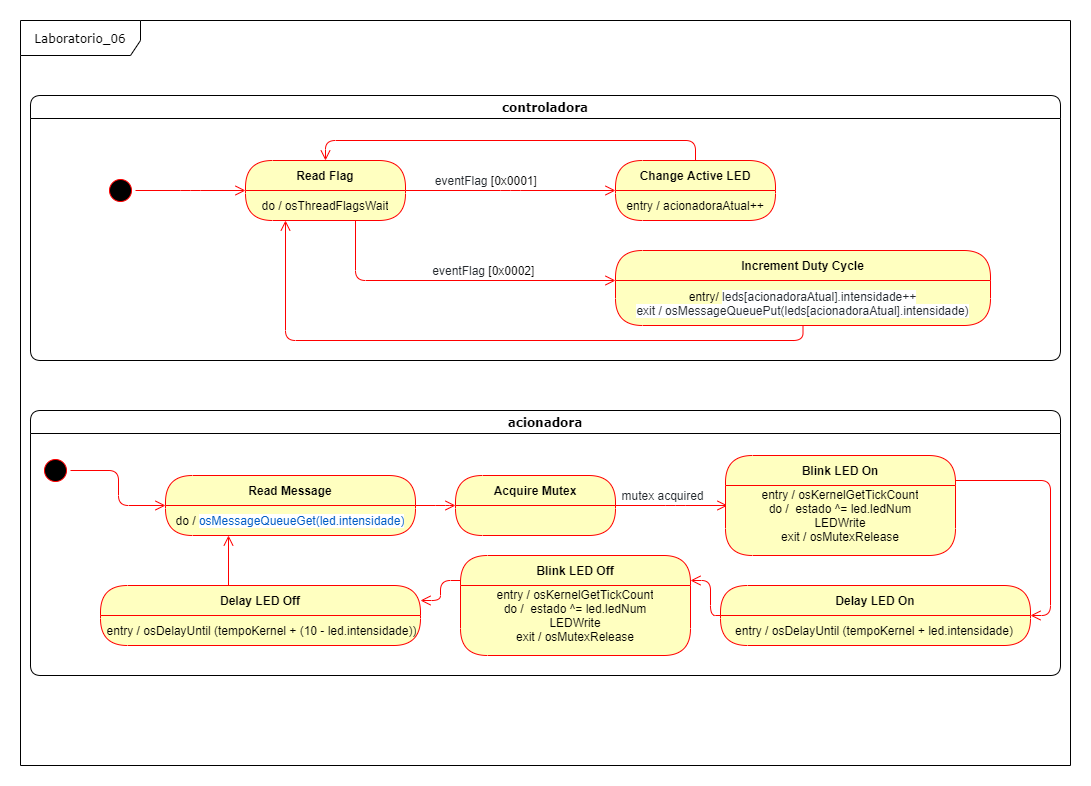

The diagram above was exported from draw.io. Its source (the exported page's mxGraphModel, read from the mxfile embedded in the PNG):
<mxGraphModel dx="1350" dy="642" grid="1" gridSize="10" guides="1" tooltips="1" connect="1" arrows="1" fold="1" page="1" pageScale="1" pageWidth="1100" pageHeight="850" background="none" math="0" shadow="0">
  <root>
    <mxCell id="0" />
    <mxCell id="1" parent="0" />
    <mxCell id="2a3bc250acf0617d-8" value="Laboratorio_06" style="shape=umlFrame;whiteSpace=wrap;html=1;rounded=1;shadow=0;comic=0;labelBackgroundColor=none;strokeWidth=1;fontFamily=Verdana;fontSize=12;align=center;width=120;height=35;" parent="1" vertex="1">
      <mxGeometry x="30" y="35" width="1050" height="745" as="geometry" />
    </mxCell>
    <mxCell id="2a3bc250acf0617d-7" value="acionadora" style="swimlane;whiteSpace=wrap;html=1;rounded=1;shadow=0;comic=0;labelBackgroundColor=none;strokeWidth=1;fontFamily=Verdana;fontSize=12;align=center;" parent="1" vertex="1">
      <mxGeometry x="40" y="425" width="1030" height="265" as="geometry" />
    </mxCell>
    <mxCell id="3cde6dad864a17aa-10" style="edgeStyle=elbowEdgeStyle;html=1;labelBackgroundColor=none;endArrow=open;endSize=8;strokeColor=#ff0000;fontFamily=Verdana;fontSize=12;align=left;exitX=1;exitY=0;exitDx=0;exitDy=0;" parent="2a3bc250acf0617d-7" source="I43MAY9GrP3ZO-fikNpB-17" edge="1">
      <mxGeometry relative="1" as="geometry">
        <mxPoint x="335" y="95" as="sourcePoint" />
        <mxPoint x="425" y="95" as="targetPoint" />
        <Array as="points">
          <mxPoint x="415" y="95" />
          <mxPoint x="495" y="95" />
        </Array>
      </mxGeometry>
    </mxCell>
    <mxCell id="3cde6dad864a17aa-9" style="edgeStyle=elbowEdgeStyle;html=1;labelBackgroundColor=none;endArrow=open;endSize=8;strokeColor=#ff0000;fontFamily=Verdana;fontSize=12;align=left;entryX=0;entryY=0;entryDx=0;entryDy=0;" parent="2a3bc250acf0617d-7" source="2a3bc250acf0617d-3" target="I43MAY9GrP3ZO-fikNpB-17" edge="1">
      <mxGeometry relative="1" as="geometry">
        <mxPoint x="215" y="95" as="targetPoint" />
      </mxGeometry>
    </mxCell>
    <mxCell id="2a3bc250acf0617d-3" value="" style="ellipse;html=1;shape=startState;fillColor=#000000;strokeColor=#ff0000;rounded=1;shadow=0;comic=0;labelBackgroundColor=none;fontFamily=Verdana;fontSize=12;fontColor=#000000;align=center;direction=south;" parent="2a3bc250acf0617d-7" vertex="1">
      <mxGeometry x="10" y="45" width="30" height="30" as="geometry" />
    </mxCell>
    <mxCell id="I43MAY9GrP3ZO-fikNpB-10" value="Acquire Mutex" style="swimlane;fontStyle=1;align=center;verticalAlign=middle;childLayout=stackLayout;horizontal=1;startSize=30;horizontalStack=0;resizeParent=0;resizeLast=1;container=0;fontColor=#000000;collapsible=0;rounded=1;arcSize=30;strokeColor=#ff0000;fillColor=#ffffc0;swimlaneFillColor=#ffffc0;dropTarget=0;" vertex="1" parent="2a3bc250acf0617d-7">
      <mxGeometry x="425" y="65" width="160" height="60" as="geometry" />
    </mxCell>
    <mxCell id="I43MAY9GrP3ZO-fikNpB-16" value="Read Message" style="swimlane;fontStyle=1;align=center;verticalAlign=middle;childLayout=stackLayout;horizontal=1;startSize=30;horizontalStack=0;resizeParent=0;resizeLast=1;container=0;fontColor=#000000;collapsible=0;rounded=1;arcSize=30;strokeColor=#ff0000;fillColor=#ffffc0;swimlaneFillColor=#ffffc0;dropTarget=0;" vertex="1" parent="2a3bc250acf0617d-7">
      <mxGeometry x="135" y="65" width="250" height="60" as="geometry" />
    </mxCell>
    <mxCell id="I43MAY9GrP3ZO-fikNpB-17" value="do /&amp;nbsp;&lt;span style=&quot;color: rgb(0 , 92 , 197) ; font-family: , , &amp;#34;sf mono&amp;#34; , &amp;#34;menlo&amp;#34; , &amp;#34;consolas&amp;#34; , &amp;#34;liberation mono&amp;#34; , monospace ; background-color: rgb(255 , 255 , 255)&quot;&gt;osMessageQueueGet(led.intensidade)&lt;/span&gt;" style="text;html=1;strokeColor=none;fillColor=none;align=center;verticalAlign=middle;spacingLeft=4;spacingRight=4;whiteSpace=wrap;overflow=hidden;rotatable=0;fontColor=#000000;" vertex="1" parent="I43MAY9GrP3ZO-fikNpB-16">
      <mxGeometry y="30" width="250" height="30" as="geometry" />
    </mxCell>
    <mxCell id="I43MAY9GrP3ZO-fikNpB-66" style="edgeStyle=elbowEdgeStyle;html=1;labelBackgroundColor=none;endArrow=open;endSize=8;strokeColor=#ff0000;fontFamily=Verdana;fontSize=12;align=left;" edge="1" parent="2a3bc250acf0617d-7">
      <mxGeometry relative="1" as="geometry">
        <mxPoint x="585" y="95" as="sourcePoint" />
        <mxPoint x="697" y="95" as="targetPoint" />
        <Array as="points">
          <mxPoint x="645" y="115" />
          <mxPoint x="695" y="94.5" />
        </Array>
      </mxGeometry>
    </mxCell>
    <mxCell id="I43MAY9GrP3ZO-fikNpB-63" value="Blink LED On" style="swimlane;fontStyle=1;align=center;verticalAlign=middle;childLayout=stackLayout;horizontal=1;startSize=30;horizontalStack=0;resizeParent=0;resizeLast=1;container=0;fontColor=#000000;collapsible=0;rounded=1;arcSize=30;strokeColor=#ff0000;fillColor=#ffffc0;swimlaneFillColor=#ffffc0;dropTarget=0;" vertex="1" parent="2a3bc250acf0617d-7">
      <mxGeometry x="695" y="45" width="230" height="100" as="geometry" />
    </mxCell>
    <mxCell id="I43MAY9GrP3ZO-fikNpB-64" value="entry / osKernelGetTickCount&lt;br&gt;do /&amp;nbsp; estado ^= led.ledNum&lt;br&gt;LEDWrite&lt;br&gt;exit / osMutexRelease" style="text;html=1;strokeColor=none;fillColor=none;align=center;verticalAlign=middle;spacingLeft=4;spacingRight=4;whiteSpace=wrap;overflow=hidden;rotatable=0;fontColor=#000000;" vertex="1" parent="2a3bc250acf0617d-7">
      <mxGeometry x="685" y="75" width="250" height="60" as="geometry" />
    </mxCell>
    <mxCell id="I43MAY9GrP3ZO-fikNpB-47" value="controladora" style="swimlane;whiteSpace=wrap;html=1;rounded=1;shadow=0;comic=0;labelBackgroundColor=none;strokeWidth=1;fontFamily=Verdana;fontSize=12;align=center;" vertex="1" parent="1">
      <mxGeometry x="40" y="110" width="1030" height="265" as="geometry" />
    </mxCell>
    <mxCell id="I43MAY9GrP3ZO-fikNpB-48" style="edgeStyle=elbowEdgeStyle;html=1;labelBackgroundColor=none;endArrow=open;endSize=8;strokeColor=#ff0000;fontFamily=Verdana;fontSize=12;align=left;entryX=0;entryY=0.5;entryDx=0;entryDy=0;exitX=1;exitY=0;exitDx=0;exitDy=0;" edge="1" parent="I43MAY9GrP3ZO-fikNpB-47" source="I43MAY9GrP3ZO-fikNpB-59">
      <mxGeometry relative="1" as="geometry">
        <mxPoint x="335" y="95" as="sourcePoint" />
        <mxPoint x="585" y="95" as="targetPoint" />
      </mxGeometry>
    </mxCell>
    <mxCell id="I43MAY9GrP3ZO-fikNpB-49" style="edgeStyle=elbowEdgeStyle;html=1;labelBackgroundColor=none;endArrow=open;endSize=8;strokeColor=#ff0000;fontFamily=Verdana;fontSize=12;align=left;" edge="1" parent="I43MAY9GrP3ZO-fikNpB-47" source="I43MAY9GrP3ZO-fikNpB-50">
      <mxGeometry relative="1" as="geometry">
        <mxPoint x="215" y="95" as="targetPoint" />
      </mxGeometry>
    </mxCell>
    <mxCell id="I43MAY9GrP3ZO-fikNpB-50" value="" style="ellipse;html=1;shape=startState;fillColor=#000000;strokeColor=#ff0000;rounded=1;shadow=0;comic=0;labelBackgroundColor=none;fontFamily=Verdana;fontSize=12;fontColor=#000000;align=center;direction=south;" vertex="1" parent="I43MAY9GrP3ZO-fikNpB-47">
      <mxGeometry x="75" y="80" width="30" height="30" as="geometry" />
    </mxCell>
    <mxCell id="I43MAY9GrP3ZO-fikNpB-51" style="edgeStyle=elbowEdgeStyle;html=1;labelBackgroundColor=none;endArrow=open;endSize=8;strokeColor=#ff0000;fontFamily=Verdana;fontSize=12;align=left;exitX=0.5;exitY=0;exitDx=0;exitDy=0;" edge="1" parent="I43MAY9GrP3ZO-fikNpB-47" source="I43MAY9GrP3ZO-fikNpB-53" target="I43MAY9GrP3ZO-fikNpB-58">
      <mxGeometry relative="1" as="geometry">
        <mxPoint x="785" y="95" as="targetPoint" />
        <Array as="points">
          <mxPoint x="445" y="45" />
        </Array>
      </mxGeometry>
    </mxCell>
    <mxCell id="I43MAY9GrP3ZO-fikNpB-52" value="&lt;span style=&quot;color: rgb(36 , 41 , 46) ; font-family: , , &amp;#34;sf mono&amp;#34; , &amp;#34;menlo&amp;#34; , &amp;#34;consolas&amp;#34; , &amp;#34;liberation mono&amp;#34; , monospace ; background-color: rgb(255 , 255 , 255)&quot;&gt;eventFlag&amp;nbsp;&lt;/span&gt;[0x0001]&amp;nbsp;" style="text;html=1;strokeColor=none;fillColor=none;align=center;verticalAlign=middle;whiteSpace=wrap;rounded=0;" vertex="1" parent="I43MAY9GrP3ZO-fikNpB-47">
      <mxGeometry x="375" y="75" width="165" height="20" as="geometry" />
    </mxCell>
    <mxCell id="I43MAY9GrP3ZO-fikNpB-53" value="Change Active LED" style="swimlane;fontStyle=1;align=center;verticalAlign=middle;childLayout=stackLayout;horizontal=1;startSize=30;horizontalStack=0;resizeParent=0;resizeLast=1;container=0;fontColor=#000000;collapsible=0;rounded=1;arcSize=30;strokeColor=#ff0000;fillColor=#ffffc0;swimlaneFillColor=#ffffc0;dropTarget=0;" vertex="1" parent="I43MAY9GrP3ZO-fikNpB-47">
      <mxGeometry x="585" y="65" width="160" height="60" as="geometry" />
    </mxCell>
    <mxCell id="I43MAY9GrP3ZO-fikNpB-54" value="entry / acionadoraAtual++" style="text;html=1;strokeColor=none;fillColor=none;align=center;verticalAlign=middle;spacingLeft=4;spacingRight=4;whiteSpace=wrap;overflow=hidden;rotatable=0;fontColor=#000000;" vertex="1" parent="I43MAY9GrP3ZO-fikNpB-53">
      <mxGeometry y="30" width="160" height="30" as="geometry" />
    </mxCell>
    <mxCell id="I43MAY9GrP3ZO-fikNpB-55" value="Increment Duty Cycle" style="swimlane;fontStyle=1;align=center;verticalAlign=middle;childLayout=stackLayout;horizontal=1;startSize=30;horizontalStack=0;resizeParent=0;resizeLast=1;container=0;fontColor=#000000;collapsible=0;rounded=1;arcSize=30;strokeColor=#ff0000;fillColor=#ffffc0;swimlaneFillColor=#ffffc0;dropTarget=0;" vertex="1" parent="I43MAY9GrP3ZO-fikNpB-47">
      <mxGeometry x="585" y="155" width="375" height="75" as="geometry" />
    </mxCell>
    <mxCell id="I43MAY9GrP3ZO-fikNpB-56" value="entry/&amp;nbsp;&lt;span style=&quot;color: rgb(36 , 41 , 46) ; font-family: , , &amp;#34;sf mono&amp;#34; , &amp;#34;menlo&amp;#34; , &amp;#34;consolas&amp;#34; , &amp;#34;liberation mono&amp;#34; , monospace ; background-color: rgb(255 , 255 , 255)&quot;&gt;leds[acionadoraAtual].&lt;/span&gt;&lt;span class=&quot;pl-smi&quot; style=&quot;box-sizing: border-box ; color: rgb(36 , 41 , 46) ; font-family: , , &amp;#34;sf mono&amp;#34; , &amp;#34;menlo&amp;#34; , &amp;#34;consolas&amp;#34; , &amp;#34;liberation mono&amp;#34; , monospace ; background-color: rgb(255 , 255 , 255)&quot;&gt;intensidade&lt;/span&gt;&lt;span style=&quot;color: rgb(36 , 41 , 46) ; font-family: , , &amp;#34;sf mono&amp;#34; , &amp;#34;menlo&amp;#34; , &amp;#34;consolas&amp;#34; , &amp;#34;liberation mono&amp;#34; , monospace ; background-color: rgb(255 , 255 , 255)&quot;&gt;++&lt;br&gt;exit / osMessageQueuePut(&lt;/span&gt;&lt;span style=&quot;color: rgb(36 , 41 , 46) ; font-family: , , &amp;#34;sf mono&amp;#34; , &amp;#34;menlo&amp;#34; , &amp;#34;consolas&amp;#34; , &amp;#34;liberation mono&amp;#34; , monospace ; background-color: rgb(255 , 255 , 255)&quot;&gt;leds[acionadoraAtual].&lt;/span&gt;&lt;span class=&quot;pl-smi&quot; style=&quot;box-sizing: border-box ; color: rgb(36 , 41 , 46) ; font-family: , , &amp;#34;sf mono&amp;#34; , &amp;#34;menlo&amp;#34; , &amp;#34;consolas&amp;#34; , &amp;#34;liberation mono&amp;#34; , monospace ; background-color: rgb(255 , 255 , 255)&quot;&gt;intensidade)&lt;/span&gt;&lt;span style=&quot;color: rgb(36 , 41 , 46) ; font-family: , , &amp;#34;sf mono&amp;#34; , &amp;#34;menlo&amp;#34; , &amp;#34;consolas&amp;#34; , &amp;#34;liberation mono&amp;#34; , monospace ; background-color: rgb(255 , 255 , 255)&quot;&gt;&lt;br&gt;&lt;/span&gt;" style="text;html=1;strokeColor=none;fillColor=none;align=center;verticalAlign=middle;spacingLeft=4;spacingRight=4;whiteSpace=wrap;overflow=hidden;rotatable=0;fontColor=#000000;" vertex="1" parent="I43MAY9GrP3ZO-fikNpB-55">
      <mxGeometry y="30" width="375" height="45" as="geometry" />
    </mxCell>
    <mxCell id="I43MAY9GrP3ZO-fikNpB-57" style="edgeStyle=elbowEdgeStyle;html=1;labelBackgroundColor=none;endArrow=open;endSize=8;strokeColor=#ff0000;fontFamily=Verdana;fontSize=12;align=left;entryX=0.25;entryY=1;entryDx=0;entryDy=0;exitX=0.5;exitY=1;exitDx=0;exitDy=0;" edge="1" parent="I43MAY9GrP3ZO-fikNpB-47" source="I43MAY9GrP3ZO-fikNpB-56" target="I43MAY9GrP3ZO-fikNpB-59">
      <mxGeometry relative="1" as="geometry">
        <mxPoint x="640" y="235" as="sourcePoint" />
        <mxPoint x="270" y="235" as="targetPoint" />
        <Array as="points">
          <mxPoint x="445" y="245" />
          <mxPoint x="245" y="175" />
        </Array>
      </mxGeometry>
    </mxCell>
    <mxCell id="I43MAY9GrP3ZO-fikNpB-58" value="Read Flag" style="swimlane;fontStyle=1;align=center;verticalAlign=middle;childLayout=stackLayout;horizontal=1;startSize=30;horizontalStack=0;resizeParent=0;resizeLast=1;container=0;fontColor=#000000;collapsible=0;rounded=1;arcSize=30;strokeColor=#ff0000;fillColor=#ffffc0;swimlaneFillColor=#ffffc0;dropTarget=0;" vertex="1" parent="I43MAY9GrP3ZO-fikNpB-47">
      <mxGeometry x="215" y="65" width="160" height="60" as="geometry" />
    </mxCell>
    <mxCell id="I43MAY9GrP3ZO-fikNpB-59" value="do / osThreadFlagsWait" style="text;html=1;strokeColor=none;fillColor=none;align=center;verticalAlign=middle;spacingLeft=4;spacingRight=4;whiteSpace=wrap;overflow=hidden;rotatable=0;fontColor=#000000;" vertex="1" parent="I43MAY9GrP3ZO-fikNpB-58">
      <mxGeometry y="30" width="160" height="30" as="geometry" />
    </mxCell>
    <mxCell id="I43MAY9GrP3ZO-fikNpB-60" value="&lt;span style=&quot;color: rgb(36 , 41 , 46) ; font-family: , , &amp;#34;sf mono&amp;#34; , &amp;#34;menlo&amp;#34; , &amp;#34;consolas&amp;#34; , &amp;#34;liberation mono&amp;#34; , monospace ; background-color: rgb(255 , 255 , 255)&quot;&gt;eventFlag&amp;nbsp;&lt;/span&gt;[0x0002]&amp;nbsp;" style="text;html=1;strokeColor=none;fillColor=none;align=center;verticalAlign=middle;whiteSpace=wrap;rounded=0;" vertex="1" parent="I43MAY9GrP3ZO-fikNpB-47">
      <mxGeometry x="355" y="165" width="200" height="20" as="geometry" />
    </mxCell>
    <mxCell id="I43MAY9GrP3ZO-fikNpB-61" style="edgeStyle=elbowEdgeStyle;html=1;labelBackgroundColor=none;endArrow=open;endSize=8;strokeColor=#ff0000;fontFamily=Verdana;fontSize=12;align=left;exitX=0.5;exitY=1;exitDx=0;exitDy=0;entryX=0;entryY=0;entryDx=0;entryDy=0;" edge="1" parent="1" target="I43MAY9GrP3ZO-fikNpB-56">
      <mxGeometry relative="1" as="geometry">
        <mxPoint x="365" y="235" as="sourcePoint" />
        <mxPoint x="625" y="295" as="targetPoint" />
        <Array as="points">
          <mxPoint x="365" y="275" />
          <mxPoint x="365" y="265" />
        </Array>
      </mxGeometry>
    </mxCell>
    <mxCell id="I43MAY9GrP3ZO-fikNpB-65" value="&lt;font color=&quot;#24292e&quot;&gt;&lt;span style=&quot;background-color: rgb(255 , 255 , 255)&quot;&gt;mutex acquired&lt;/span&gt;&lt;/font&gt;" style="text;html=1;strokeColor=none;fillColor=none;align=center;verticalAlign=middle;whiteSpace=wrap;rounded=0;" vertex="1" parent="1">
      <mxGeometry x="590" y="500" width="165" height="20" as="geometry" />
    </mxCell>
    <mxCell id="I43MAY9GrP3ZO-fikNpB-69" value="Delay LED On" style="swimlane;fontStyle=1;align=center;verticalAlign=middle;childLayout=stackLayout;horizontal=1;startSize=30;horizontalStack=0;resizeParent=0;resizeLast=1;container=0;fontColor=#000000;collapsible=0;rounded=1;arcSize=30;strokeColor=#ff0000;fillColor=#ffffc0;swimlaneFillColor=#ffffc0;dropTarget=0;" vertex="1" parent="1">
      <mxGeometry x="730" y="600" width="310" height="60" as="geometry" />
    </mxCell>
    <mxCell id="I43MAY9GrP3ZO-fikNpB-70" style="edgeStyle=elbowEdgeStyle;html=1;labelBackgroundColor=none;endArrow=open;endSize=8;strokeColor=#ff0000;fontFamily=Verdana;fontSize=12;align=left;exitX=1;exitY=0.25;exitDx=0;exitDy=0;entryX=1;entryY=0.5;entryDx=0;entryDy=0;" edge="1" parent="1" source="I43MAY9GrP3ZO-fikNpB-63" target="I43MAY9GrP3ZO-fikNpB-69">
      <mxGeometry relative="1" as="geometry">
        <mxPoint x="590" y="620" as="sourcePoint" />
        <mxPoint x="620" y="620" as="targetPoint" />
        <Array as="points">
          <mxPoint x="1060" y="560" />
          <mxPoint x="700" y="620" />
        </Array>
      </mxGeometry>
    </mxCell>
    <mxCell id="I43MAY9GrP3ZO-fikNpB-72" value="Blink LED Off" style="swimlane;fontStyle=1;align=center;verticalAlign=middle;childLayout=stackLayout;horizontal=1;startSize=30;horizontalStack=0;resizeParent=0;resizeLast=1;container=0;fontColor=#000000;collapsible=0;rounded=1;arcSize=30;strokeColor=#ff0000;fillColor=#ffffc0;swimlaneFillColor=#ffffc0;dropTarget=0;" vertex="1" parent="1">
      <mxGeometry x="470" y="570" width="230" height="100" as="geometry" />
    </mxCell>
    <mxCell id="I43MAY9GrP3ZO-fikNpB-73" value="entry / osKernelGetTickCount&lt;br&gt;do /&amp;nbsp; estado ^= led.ledNum&lt;br&gt;LEDWrite&lt;br&gt;exit / osMutexRelease" style="text;html=1;strokeColor=none;fillColor=none;align=center;verticalAlign=middle;spacingLeft=4;spacingRight=4;whiteSpace=wrap;overflow=hidden;rotatable=0;fontColor=#000000;" vertex="1" parent="1">
      <mxGeometry x="460" y="600" width="250" height="60" as="geometry" />
    </mxCell>
    <mxCell id="I43MAY9GrP3ZO-fikNpB-74" style="edgeStyle=elbowEdgeStyle;html=1;labelBackgroundColor=none;endArrow=open;endSize=8;strokeColor=#ff0000;fontFamily=Verdana;fontSize=12;align=left;exitX=0;exitY=0.5;exitDx=0;exitDy=0;entryX=1;entryY=0.25;entryDx=0;entryDy=0;" edge="1" parent="1" source="I43MAY9GrP3ZO-fikNpB-69" target="I43MAY9GrP3ZO-fikNpB-72">
      <mxGeometry relative="1" as="geometry">
        <mxPoint x="672.5" y="590" as="sourcePoint" />
        <mxPoint x="712.5" y="590" as="targetPoint" />
        <Array as="points">
          <mxPoint x="720" y="610" />
          <mxPoint x="782.5" y="590" />
        </Array>
      </mxGeometry>
    </mxCell>
    <mxCell id="I43MAY9GrP3ZO-fikNpB-77" value="entry / osDelayUntil (tempoKernel + led.intensidade)" style="text;html=1;strokeColor=none;fillColor=none;align=center;verticalAlign=middle;spacingLeft=4;spacingRight=4;whiteSpace=wrap;overflow=hidden;rotatable=0;fontColor=#000000;" vertex="1" parent="1">
      <mxGeometry x="739" y="630" width="290" height="30" as="geometry" />
    </mxCell>
    <mxCell id="I43MAY9GrP3ZO-fikNpB-78" value="Delay LED Off" style="swimlane;fontStyle=1;align=center;verticalAlign=middle;childLayout=stackLayout;horizontal=1;startSize=30;horizontalStack=0;resizeParent=0;resizeLast=1;container=0;fontColor=#000000;collapsible=0;rounded=1;arcSize=30;strokeColor=#ff0000;fillColor=#ffffc0;swimlaneFillColor=#ffffc0;dropTarget=0;" vertex="1" parent="1">
      <mxGeometry x="110" y="600" width="320" height="60" as="geometry" />
    </mxCell>
    <mxCell id="I43MAY9GrP3ZO-fikNpB-79" value="entry / osDelayUntil (tempoKernel + (10 - led.intensidade))" style="text;html=1;strokeColor=none;fillColor=none;align=center;verticalAlign=middle;spacingLeft=4;spacingRight=4;whiteSpace=wrap;overflow=hidden;rotatable=0;fontColor=#000000;" vertex="1" parent="1">
      <mxGeometry x="111" y="630" width="321" height="30" as="geometry" />
    </mxCell>
    <mxCell id="I43MAY9GrP3ZO-fikNpB-80" style="edgeStyle=elbowEdgeStyle;html=1;labelBackgroundColor=none;endArrow=open;endSize=8;strokeColor=#ff0000;fontFamily=Verdana;fontSize=12;align=left;exitX=0;exitY=0.25;exitDx=0;exitDy=0;entryX=1;entryY=0.25;entryDx=0;entryDy=0;" edge="1" parent="1" source="I43MAY9GrP3ZO-fikNpB-72" target="I43MAY9GrP3ZO-fikNpB-78">
      <mxGeometry relative="1" as="geometry">
        <mxPoint x="435" y="530" as="sourcePoint" />
        <mxPoint x="475" y="530" as="targetPoint" />
        <Array as="points">
          <mxPoint x="450" y="595" />
          <mxPoint x="545" y="530" />
        </Array>
      </mxGeometry>
    </mxCell>
    <mxCell id="I43MAY9GrP3ZO-fikNpB-81" style="edgeStyle=elbowEdgeStyle;html=1;labelBackgroundColor=none;endArrow=open;endSize=8;strokeColor=#ff0000;fontFamily=Verdana;fontSize=12;align=left;entryX=0.25;entryY=1;entryDx=0;entryDy=0;" edge="1" parent="1" target="I43MAY9GrP3ZO-fikNpB-17">
      <mxGeometry relative="1" as="geometry">
        <mxPoint x="238" y="600" as="sourcePoint" />
        <mxPoint x="320" y="570" as="targetPoint" />
        <Array as="points">
          <mxPoint x="238" y="580" />
          <mxPoint x="390" y="570" />
        </Array>
      </mxGeometry>
    </mxCell>
  </root>
</mxGraphModel>